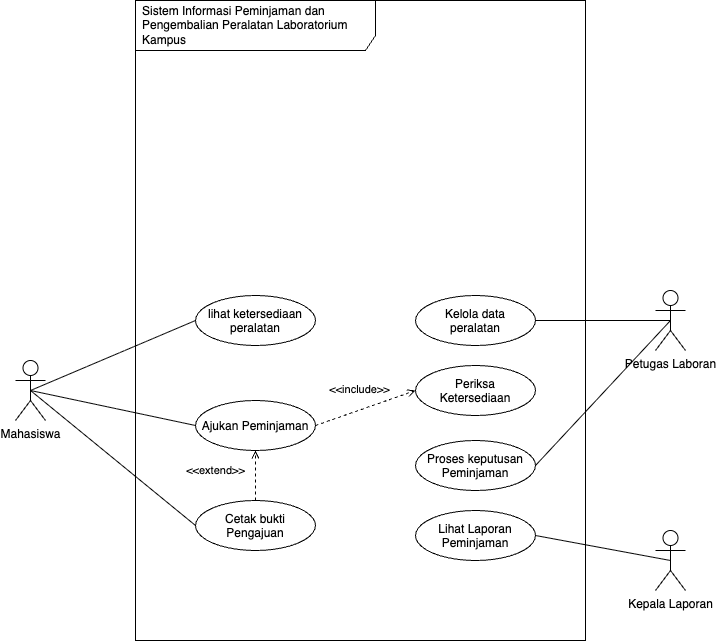

The diagram above was exported from draw.io. Its source (the exported page's mxGraphModel, read from the mxfile embedded in the PNG):
<mxGraphModel dx="128" dy="470" grid="1" gridSize="10" guides="1" tooltips="1" connect="1" arrows="1" fold="1" page="1" pageScale="1" pageWidth="850" pageHeight="1100" math="0" shadow="0">
  <root>
    <mxCell id="0" />
    <mxCell id="1" parent="0" />
    <mxCell id="2" value="Sistem Informasi Peminjaman dan Pengembalian Peralatan Laboratorium Kampus" style="shape=umlFrame;whiteSpace=wrap;html=1;width=240;height=50;boundedLbl=1;verticalAlign=middle;align=left;spacingLeft=5;" parent="1" vertex="1">
      <mxGeometry x="230" y="50" width="450" height="640" as="geometry" />
    </mxCell>
    <mxCell id="9" style="edgeStyle=none;html=1;exitX=0.5;exitY=0.5;exitDx=0;exitDy=0;exitPerimeter=0;entryX=0;entryY=0.5;entryDx=0;entryDy=0;endArrow=none;endFill=0;" parent="1" source="3" target="7" edge="1">
      <mxGeometry relative="1" as="geometry" />
    </mxCell>
    <mxCell id="23" style="edgeStyle=none;html=1;exitX=0.5;exitY=0.5;exitDx=0;exitDy=0;exitPerimeter=0;entryX=0;entryY=0.5;entryDx=0;entryDy=0;endArrow=none;endFill=0;" edge="1" parent="1" source="3" target="15">
      <mxGeometry relative="1" as="geometry" />
    </mxCell>
    <mxCell id="24" style="edgeStyle=none;html=1;exitX=0.5;exitY=0.5;exitDx=0;exitDy=0;exitPerimeter=0;entryX=0;entryY=0.5;entryDx=0;entryDy=0;endArrow=none;endFill=0;" edge="1" parent="1" source="3" target="17">
      <mxGeometry relative="1" as="geometry" />
    </mxCell>
    <mxCell id="3" value="Mahasiswa" style="shape=umlActor;verticalLabelPosition=bottom;verticalAlign=top;html=1;" parent="1" vertex="1">
      <mxGeometry x="110" y="410" width="30" height="60" as="geometry" />
    </mxCell>
    <mxCell id="13" style="edgeStyle=none;html=1;exitX=0.5;exitY=0.5;exitDx=0;exitDy=0;exitPerimeter=0;entryX=1;entryY=0.5;entryDx=0;entryDy=0;endArrow=none;endFill=0;" parent="1" source="4" target="20" edge="1">
      <mxGeometry relative="1" as="geometry">
        <mxPoint x="630.0000000000016" y="367.4999999999999" as="targetPoint" />
      </mxGeometry>
    </mxCell>
    <mxCell id="21" style="edgeStyle=none;html=1;exitX=0.5;exitY=0.5;exitDx=0;exitDy=0;exitPerimeter=0;entryX=1;entryY=0.5;entryDx=0;entryDy=0;endArrow=none;endFill=0;" edge="1" parent="1" source="4" target="16">
      <mxGeometry relative="1" as="geometry" />
    </mxCell>
    <mxCell id="4" value="Petugas Laboran" style="shape=umlActor;verticalLabelPosition=bottom;verticalAlign=top;html=1;" parent="1" vertex="1">
      <mxGeometry x="750" y="340" width="30" height="60" as="geometry" />
    </mxCell>
    <mxCell id="7" value="lihat ketersediaan&#10;peralatan" style="ellipse;" parent="1" vertex="1">
      <mxGeometry x="290" y="345" width="120" height="50" as="geometry" />
    </mxCell>
    <mxCell id="14" value="Lihat Laporan&#10;Peminjaman" style="ellipse;" vertex="1" parent="1">
      <mxGeometry x="510" y="560" width="120" height="50" as="geometry" />
    </mxCell>
    <mxCell id="26" value="&amp;lt;&amp;lt;include&amp;gt;&amp;gt;" style="edgeStyle=none;html=1;exitX=1;exitY=0.5;exitDx=0;exitDy=0;entryX=0;entryY=0.5;entryDx=0;entryDy=0;dashed=1;endArrow=open;endFill=0;" edge="1" parent="1" source="15" target="18">
      <mxGeometry x="0.0052" y="20" relative="1" as="geometry">
        <mxPoint as="offset" />
      </mxGeometry>
    </mxCell>
    <mxCell id="15" value="Ajukan Peminjaman" style="ellipse;" vertex="1" parent="1">
      <mxGeometry x="290" y="450" width="120" height="50" as="geometry" />
    </mxCell>
    <mxCell id="16" value="Proses keputusan&#10;Peminjaman" style="ellipse;" vertex="1" parent="1">
      <mxGeometry x="510" y="490" width="120" height="50" as="geometry" />
    </mxCell>
    <mxCell id="25" value="&amp;lt;&amp;lt;extend&amp;gt;&amp;gt;" style="edgeStyle=none;html=1;exitX=0.5;exitY=0;exitDx=0;exitDy=0;entryX=0.5;entryY=1;entryDx=0;entryDy=0;endArrow=open;endFill=0;dashed=1;" edge="1" parent="1" source="17" target="15">
      <mxGeometry x="0.2" y="40" relative="1" as="geometry">
        <mxPoint as="offset" />
      </mxGeometry>
    </mxCell>
    <mxCell id="17" value="Cetak bukti&#10;Pengajuan" style="ellipse;" vertex="1" parent="1">
      <mxGeometry x="290" y="550" width="120" height="50" as="geometry" />
    </mxCell>
    <mxCell id="18" value="Periksa&#10;Ketersediaan" style="ellipse;" vertex="1" parent="1">
      <mxGeometry x="510" y="415" width="120" height="50" as="geometry" />
    </mxCell>
    <mxCell id="22" style="edgeStyle=none;html=1;exitX=0.5;exitY=0.5;exitDx=0;exitDy=0;exitPerimeter=0;entryX=1;entryY=0.5;entryDx=0;entryDy=0;endArrow=none;endFill=0;" edge="1" parent="1" source="19" target="14">
      <mxGeometry relative="1" as="geometry" />
    </mxCell>
    <mxCell id="19" value="Kepala Laporan" style="shape=umlActor;verticalLabelPosition=bottom;verticalAlign=top;html=1;" vertex="1" parent="1">
      <mxGeometry x="750" y="580" width="30" height="60" as="geometry" />
    </mxCell>
    <mxCell id="20" value="Kelola data&#10;peralatan" style="ellipse;" vertex="1" parent="1">
      <mxGeometry x="510" y="345" width="120" height="50" as="geometry" />
    </mxCell>
  </root>
</mxGraphModel>